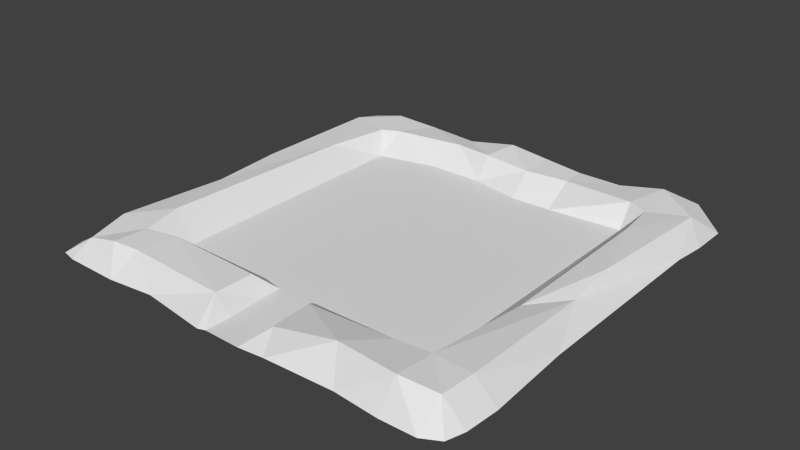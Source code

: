 # Source: castle_1.blend  (saved by Blender 2.72.0; exported with 4.5.12 LTS)
import bpy
from mathutils import Matrix  # noqa: F401  (used for matrix-valued properties, if any)

bpy.ops.wm.read_factory_settings(use_empty=True)
scene = bpy.context.scene
scene.name = 'Scene'

# ---- collections
col_collection_1 = bpy.data.collections.new('Collection 1'); scene.collection.children.link(col_collection_1)

# ---- world
world_world = bpy.data.worlds.new('World'); scene.world = world_world
world_world.color = (0.05088, 0.05088, 0.05088)
world_world.use_sun_shadow = False
world_world.sun_shadow_jitter_overblur = 0.0
world_world.cycles.sampling_method = 'MANUAL'
world_world.cycles.sample_map_resolution = 256

# ---- meshes
me_plane = bpy.data.meshes.new('Plane')
me_plane.from_pydata([(-7.784, -7.812, 0.0), (7.702, -7.652, 0.0), (-7.211, -7.942, 0.0), (-7.211, 7.826, 0.0), (-5.193, -7.971, 0.0), (-6.234, 7.868, 0.0), (-3.508, -7.782, 0.0), (-5.006, 7.845, 0.0), (7.091, -7.982, 0.0), (7.091, 7.905, 0.0), (5.82, 7.826, 0.0), (5.82, -8.005, 0.0), (4.534, 7.72, 0.0), (4.16, -7.862, 0.0), (-7.895, 7.051, 0.0), (7.962, 7.051, 0.0), (-7.065, 6.868, 0.5076), (-5.936, 7.051, 0.7277), (-4.209, 7.051, 0.6748), (7.091, 7.13, 0.7809), (5.82, 7.024, 1.009), (4.186, 6.945, 0.6905), (-7.854, 5.839, 0.0), (7.95, 5.673, 0.0), (-7.132, 5.839, 0.7239), (-5.646, 5.496, 0.6821), (-5.006, 5.839, 0.6821), (7.455, 5.839, 0.9181), (5.969, 5.485, 0.7809), (5.229, 5.839, 0.7809), (-7.854, -0.6181, 0.0), (7.816, 4.495, 0.0), (-7.17, 1.003, 0.7133), (-5.996, 3.085, 0.7122), (-5.006, 4.707, 0.0), (6.944, 1.324, 0.7247), (6.123, 4.045, 0.7809), (5.291, 5.133, 0.0), (-8.004, -6.992, 0.0), (7.898, -6.992, 0.0), (-6.944, -7.291, 0.624), (-5.936, -7.162, 0.7809), (-5.006, -6.992, 0.7102), (7.091, -6.992, 0.7752), (5.82, -7.252, 0.9663), (3.528, -6.992, 0.897), (7.979, -5.749, 0.0), (-7.268, -5.749, 0.7809), (-5.811, -5.919, 0.7809), (-4.641, -5.679, 0.7809), (7.174, -5.749, 0.7809), (5.82, -5.749, 0.8229), (4.528, -5.823, 0.7887), (-7.902, -5.749, 0.0), (7.81, -2.608, 0.0), (-6.866, -1.782, 0.7578), (-6.054, -4.479, 0.8951), (-5.001, -4.769, 0.0), (6.944, -0.4009, 0.4426), (5.882, -1.68, 0.4378), (5.291, -5.128, 0.0), (-7.895, -1.78, 0.0), (-0.7518, 7.635, 0.0), (-0.7032, -8.032, 0.0), (-0.3159, 6.86, 1.038), (-0.7518, 5.839, 0.8481), (-0.7518, 5.25, 0.0), (-0.6699, -7.085, -0.002056), (-0.7518, -5.749, -0.002056), (-0.7518, -4.992, 0.0), (-0.9651, 7.635, 0.0), (-2.204, 6.86, 0.6748), (-2.204, 6.076, 0.7809), (-2.808, 5.25, 0.0), (-1.298, -7.067, 0.6032), (-1.275, -5.614, 0.6032), (-1.504, -4.827, 0.0), (-0.9651, -8.123, 0.0), (0.646, -8.051, 0.0), (1.069, 7.826, 0.0), (1.069, 7.051, 0.7809), (1.069, 5.701, 0.7809), (1.069, 4.877, 0.0), (0.6644, -7.085, -0.002056), (0.7097, -5.749, -0.002056), (0.6649, -4.936, 0.0), (1.591, -7.958, 0.0), (2.195, 7.852, 0.0), (2.504, 7.051, 0.6381), (2.504, 6.152, 0.6381), (2.586, 4.914, 0.0), (1.144, -7.088, 0.4207), (1.071, -5.557, 0.4389), (1.35, -4.936, 0.0)], [], [(10, 20, 9), (14, 16, 3), (16, 17, 5), (18, 7, 5), (20, 19, 9), (20, 10, 12), (21, 12, 87), (27, 23, 15), (22, 24, 16), (24, 25, 17), (26, 18, 17), (27, 19, 20), (29, 28, 20), (89, 29, 21), (31, 23, 27), (32, 24, 22), (33, 25, 24), (34, 26, 25), (36, 35, 27), (37, 36, 28), (90, 37, 29), (58, 54, 31), (55, 32, 30), (55, 56, 33), (57, 34, 33), (59, 58, 35), (59, 36, 37), (52, 51, 60), (1, 39, 43), (0, 2, 40), (4, 41, 40), (4, 6, 42), (8, 43, 44), (13, 11, 44), (86, 13, 45), (39, 46, 50), (40, 47, 53), (40, 41, 48), (42, 49, 48), (43, 50, 51), (44, 51, 52), (45, 52, 92), (50, 46, 54), (53, 47, 55), (47, 48, 56), (48, 49, 57), (51, 50, 58), (51, 59, 60), (52, 60, 93), (71, 64, 62, 70), (65, 64, 71), (66, 65, 72), (33, 34, 25), (63, 67, 74), (74, 67, 68, 75), (75, 68, 69), (71, 70, 7), (72, 71, 18), (73, 72, 26), (56, 57, 33), (6, 77, 74), (74, 75, 49), (49, 75, 76), (64, 80, 79), (81, 80, 64), (66, 82, 81), (56, 48, 57), (63, 78, 83, 67), (67, 83, 84, 68), (68, 84, 85, 69), (80, 88, 87), (81, 89, 88), (90, 89, 81), (57, 76, 69, 85, 93, 60, 37, 90, 82, 66, 73, 34), (78, 86, 91), (83, 91, 92, 84), (92, 93, 85), (77, 63, 74), (83, 78, 91), (8, 1, 43), (38, 0, 40), (34, 73, 26), (32, 55, 33), (55, 47, 56), (47, 40, 48), (42, 74, 49), (42, 6, 74), (91, 86, 45), (45, 44, 52), (84, 92, 85), (76, 75, 69), (60, 59, 37), (35, 31, 27), (19, 27, 15), (28, 27, 20), (35, 58, 31), (58, 50, 54), (43, 39, 50), (44, 43, 51), (92, 52, 93), (91, 45, 92), (57, 49, 76), (32, 33, 24), (16, 24, 17), (3, 16, 5), (17, 18, 5), (26, 72, 18), (18, 71, 7), (62, 64, 79), (88, 21, 87), (79, 80, 87), (21, 20, 12), (21, 29, 20), (88, 89, 21), (14, 22, 16), (30, 32, 22), (61, 55, 30), (61, 53, 55), (38, 40, 53), (2, 4, 40), (41, 4, 42), (41, 42, 48), (45, 13, 44), (11, 8, 44), (59, 51, 58), (36, 59, 35), (28, 36, 27), (29, 37, 28), (89, 90, 29), (82, 90, 81), (65, 66, 81), (73, 66, 72), (25, 26, 17), (65, 81, 64), (80, 81, 88), (72, 65, 71), (9, 19, 15)])
me_plane.use_remesh_preserve_volume = False
me_plane.use_remesh_preserve_attributes = False
me_plane.use_mirror_vertex_groups = False
me_plane.update()

# ---- objects
ob_plane = bpy.data.objects.new('Plane', me_plane)

# ---- transforms, parenting, visibility, modifiers, constraints
ob_plane.location = (0.0, 0.0, 0.0)
ob_plane.lineart.crease_threshold = 0.0

# ---- collection membership
col_collection_1.objects.link(ob_plane)

# ---- scene / render settings (as saved in the file)
scene.frame_start = 1; scene.frame_end = 250; scene.frame_set(1)
scene.render.engine = 'BLENDER_EEVEE_NEXT'
scene.render.resolution_percentage = 50
scene.render.dither_intensity = 0.0
scene.cycles.use_denoising = False
scene.cycles.samples = 10
scene.cycles.sampling_pattern = 'TABULATED_SOBOL'
scene.cycles.light_sampling_threshold = 0.0
scene.cycles.use_adaptive_sampling = False
scene.cycles.use_light_tree = False
scene.cycles.blur_glossy = 0.0
scene.cycles.pixel_filter_type = 'GAUSSIAN'
scene.cycles.sample_clamp_indirect = 0.0
scene.view_settings.view_transform = 'Standard'
bpy.context.view_layer.update()

# ---- added for rendering (the .blend has no active camera and no usable light): camera, sun
cam_auto = bpy.data.cameras.new('AutoCamera')
cam_auto.lens = 50.0
cam_auto.sensor_width = 36.0
cam_auto.clip_end = 1000.0
ob_auto_camera = bpy.data.objects.new('AutoCamera', cam_auto)
scene.collection.objects.link(ob_auto_camera)
ob_auto_camera.location = (20.9521, -25.2659, 17.2895)
ob_auto_camera.rotation_euler = (1.09748, -7.21219e-08, 0.694738)
scene.camera = ob_auto_camera
light_auto_sun = bpy.data.lights.new('AutoSun', 'SUN')
light_auto_sun.energy = 3.0
light_auto_sun.angle = 0.0523599
ob_auto_sun = bpy.data.objects.new('AutoSun', light_auto_sun)
scene.collection.objects.link(ob_auto_sun)
ob_auto_sun.rotation_euler = (0.872665, 0.174533, 0.523599)
bpy.context.view_layer.update()
